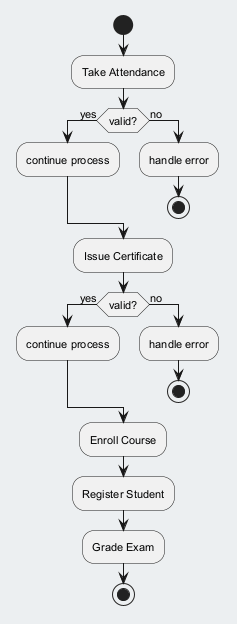

The diagram above was rendered by PlantUML. Its source (embedded in the PNG):
@startuml
skinparam backgroundColor #ECEFF1
skinparam classBackgroundColor #FFFFFF
skinparam classBorderColor #455A64
skinparam defaultFontSize 11
start
:Take Attendance;
if (valid?) then (yes)
:continue process;
else (no)
:handle error;
stop
endif
:Issue Certificate;
if (valid?) then (yes)
:continue process;
else (no)
:handle error;
stop
endif
:Enroll Course;
:Register Student;
:Grade Exam;
stop
@enduml